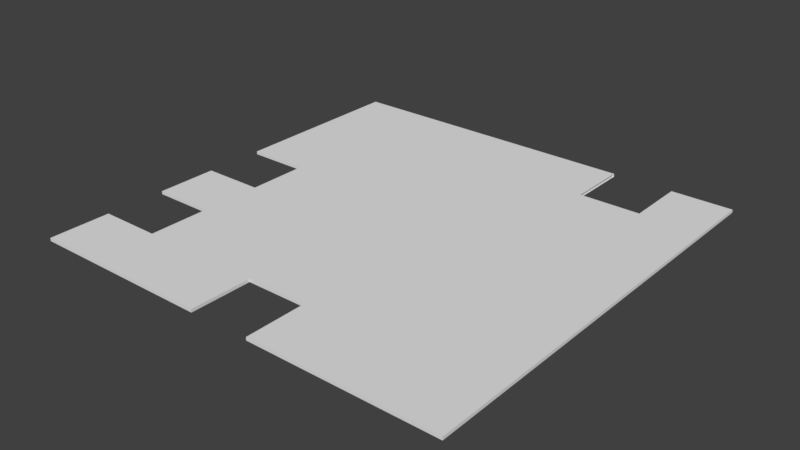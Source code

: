 # Source: Floor.blend  (saved by Blender 2.79.0; exported with 4.5.12 LTS)
import bpy
from mathutils import Matrix  # noqa: F401  (used for matrix-valued properties, if any)

bpy.ops.wm.read_factory_settings(use_empty=True)
scene = bpy.context.scene
scene.name = 'Scene'

# ---- collections
col_collection_1 = bpy.data.collections.new('Collection 1'); scene.collection.children.link(col_collection_1)

# ---- world
world_world = bpy.data.worlds.new('World'); scene.world = world_world
world_world.color = (0.05088, 0.05088, 0.05088)
world_world.use_sun_shadow = False
world_world.sun_shadow_jitter_overblur = 0.0
world_world.cycles.sampling_method = 'MANUAL'

# ---- meshes
me_cube_002 = bpy.data.meshes.new('Cube.002')
me_cube_002.from_pydata([(-35.0, -35.0, -0.5), (-35.0, -35.0, 8.941e-08), (-35.0, -25.0, -0.5), (-35.0, -25.0, 8.941e-08), (-25.0, -35.0, -0.5), (-25.0, -35.0, 8.941e-08), (-25.0, -25.0, -0.5), (-25.0, -25.0, 8.941e-08), (-5.0, -25.0, 8.941e-08), (-5.0, -25.0, -0.5), (-5.0, -35.0, -0.5), (-5.0, -35.0, 8.941e-08), (-25.0, 35.0, 1.49e-08), (-25.0, 35.0, -0.5), (-5.0, 35.0, 1.49e-08), (-5.0, 35.0, -0.5), (-25.0, -15.0, 8.941e-08), (-25.0, -15.0, -0.5), (-25.0, -5.0, 8.941e-08), (-25.0, -5.0, -0.5), (-25.0, 5.0, 8.941e-08), (-25.0, 5.0, -0.5), (-35.0, -15.0, 8.941e-08), (-35.0, -15.0, -0.5), (-35.0, -5.0, 8.941e-08), (-35.0, -5.0, -0.5), (-35.0, 35.0, 8.941e-08), (-35.0, 35.0, -0.5), (-35.0, 5.0, 8.941e-08), (-35.0, 5.0, -0.5), (15.0, -25.0, 8.941e-08), (15.0, -25.0, -0.5), (15.0, 35.0, 8.941e-08), (15.0, 35.0, -0.5), (5.0, -25.0, -0.5), (5.0, -25.0, 8.941e-08), (15.0, -35.0, 8.941e-08), (15.0, -35.0, -0.5), (5.0, -35.0, -0.5), (5.0, -35.0, 8.941e-08), (15.0, 25.0, -0.5), (15.0, 25.0, 8.941e-08), (35.0, -35.0, 8.941e-08), (35.0, -35.0, -0.5), (35.0, 25.0, -0.5), (35.0, 25.0, 8.941e-08), (25.0, 25.0, 8.941e-08), (25.0, 25.0, -0.5), (35.0, 35.0, -0.5), (35.0, 35.0, 8.941e-08), (25.0, 35.0, 8.941e-08), (25.0, 35.0, -0.5)], [], [(0, 1, 3, 2), (2, 3, 7, 6), (7, 5, 11, 8), (4, 5, 1, 0), (2, 6, 4, 0), (7, 3, 1, 5), (9, 8, 11, 10), (8, 9, 34, 35), (5, 4, 10, 11), (4, 6, 9, 10), (13, 12, 14, 15), (6, 7, 16, 17), (7, 8, 14, 12, 20, 18, 16), (9, 6, 17, 19, 21, 13, 15), (19, 18, 24, 25), (17, 16, 22, 23), (23, 22, 24, 25), (18, 24, 22, 16), (19, 17, 23, 25), (21, 19, 18, 20), (21, 20, 28, 29), (12, 13, 27, 26), (27, 29, 28, 26), (20, 12, 26, 28), (21, 29, 27, 13), (36, 37, 43, 42), (15, 14, 32, 33), (9, 15, 33, 40, 31, 34), (14, 8, 35, 30, 41, 32), (35, 34, 38, 39), (40, 41, 46, 47), (36, 39, 38, 37), (35, 39, 36, 30), (34, 31, 37, 38), (42, 43, 44, 45), (30, 36, 42, 45, 46, 41), (37, 31, 40, 47, 44, 43), (47, 46, 50, 51), (45, 44, 48, 49), (48, 51, 50, 49), (46, 45, 49, 50), (47, 51, 48, 44)])
_uv = me_cube_002.uv_layers.new(name='UVMap')
_uv.uv.foreach_set('vector', [1.0, 0.4286, 0.975, 0.4286, 0.975, 0.3571, 1.0, 0.3571, 0.95, 0.5, 0.925, 0.5, 0.925, 0.4286, 0.95, 0.4286, 0.125, 0.5714, 0.125, 0.5, 0.375, 0.5, 0.375, 0.5714, 0.925, 0.1429, 0.95, 0.1429, 0.95, 0.2143, 0.925, 0.2143, 9.537e-08, 0.4286, 0.125, 0.4286, 0.125, 0.5, 9.537e-08, 0.5, 0.125, 0.5714, 0.0, 0.5714, 0.0, 0.5, 0.125, 0.5, 0.95, 0.2857, 0.975, 0.2857, 0.975, 0.3571, 0.95, 0.3571, 1.0, 0.2143, 0.975, 0.2143, 0.975, 0.1429, 1.0, 0.1429, 0.95, 0.1429, 0.925, 0.1429, 0.925, 0.0, 0.95, 0.0, 0.125, 0.5, 0.125, 0.4286, 0.375, 0.4286, 0.375, 0.5, 0.925, 0.2857, 0.9, 0.2857, 0.9, 0.1429, 0.925, 0.1429, 1.0, 0.07143, 0.975, 0.07143, 0.975, 0.0, 1.0, 0.0, 0.125, 0.5714, 0.375, 0.5714, 0.375, 1.0, 0.125, 1.0, 0.125, 0.7857, 0.125, 0.7143, 0.125, 0.6429, 0.375, 0.4286, 0.125, 0.4286, 0.125, 0.3571, 0.125, 0.2857, 0.125, 0.2143, 0.125, 5.45e-08, 0.375, 2.725e-08, 0.95, 0.4286, 0.975, 0.4286, 0.975, 0.5, 0.95, 0.5, 0.975, 0.2857, 1.0, 0.2857, 1.0, 0.3571, 0.975, 0.3571, 1.0, 0.2857, 0.975, 0.2857, 0.975, 0.2143, 1.0, 0.2143, 0.125, 0.7143, 4.768e-08, 0.7143, 4.768e-08, 0.6429, 0.125, 0.6429, 0.125, 0.2857, 0.125, 0.3571, 4.768e-08, 0.3571, 4.768e-08, 0.2857, 1.0, 0.07143, 1.0, 0.1429, 0.975, 0.1429, 0.975, 0.07143, 0.95, 0.3571, 0.975, 0.3571, 0.975, 0.4286, 0.95, 0.4286, 0.9, 0.2857, 0.925, 0.2857, 0.925, 0.3571, 0.9, 0.3571, 0.95, 0.2143, 0.95, 0.4286, 0.925, 0.4286, 0.925, 0.2143, 0.125, 0.7857, 0.125, 1.0, 9.537e-08, 1.0, 4.768e-08, 0.7857, 0.125, 0.2143, 4.768e-08, 0.2143, 0.0, 5.45e-08, 0.125, 5.45e-08, 0.95, 0.07143, 0.975, 0.07143, 0.975, 0.2143, 0.95, 0.2143, 0.925, 0.1429, 0.9, 0.1429, 0.9, 0.0, 0.925, 0.0, 0.375, 0.4286, 0.375, 2.725e-08, 0.625, 2.725e-08, 0.625, 0.07143, 0.625, 0.4286, 0.5, 0.4286, 0.375, 1.0, 0.375, 0.5714, 0.5, 0.5714, 0.625, 0.5714, 0.625, 0.9286, 0.625, 1.0, 0.95, 0.2143, 0.975, 0.2143, 0.975, 0.2857, 0.95, 0.2857, 0.925, 0.5, 0.9, 0.5, 0.9, 0.4286, 0.925, 0.4286, 0.95, 0.07143, 0.95, 0.0, 0.975, 0.0, 0.975, 0.07143, 0.5, 0.5714, 0.5, 0.5, 0.625, 0.5, 0.625, 0.5714, 0.5, 0.4286, 0.625, 0.4286, 0.625, 0.5, 0.5, 0.5, 0.875, 0.0, 0.9, 0.0, 0.9, 0.4286, 0.875, 0.4286, 0.625, 0.5714, 0.625, 0.5, 0.875, 0.5, 0.875, 0.9286, 0.75, 0.9286, 0.625, 0.9286, 0.625, 0.5, 0.625, 0.4286, 0.625, 0.07143, 0.75, 0.07143, 0.875, 0.07143, 0.875, 0.5, 1.0, 0.5, 0.975, 0.5, 0.975, 0.4286, 1.0, 0.4286, 0.875, 0.4286, 0.9, 0.4286, 0.9, 0.5, 0.875, 0.5, 0.925, 0.3571, 0.925, 0.4286, 0.9, 0.4286, 0.9, 0.3571, 0.75, 0.9286, 0.875, 0.9286, 0.875, 1.0, 0.75, 1.0, 0.75, 0.07143, 0.75, 0.0, 0.875, 0.0, 0.875, 0.07143])
me_cube_002.use_remesh_preserve_volume = False
me_cube_002.use_remesh_preserve_attributes = False
me_cube_002.use_mirror_vertex_groups = False
me_cube_002.update()

# ---- objects
ob_cube_001 = bpy.data.objects.new('Cube.001', me_cube_002)

# ---- transforms, parenting, visibility, modifiers, constraints
ob_cube_001.location = (0.0, 0.0, 0.0)
ob_cube_001.lineart.crease_threshold = 0.0

# ---- collection membership
col_collection_1.objects.link(ob_cube_001)

# ---- scene / render settings (as saved in the file)
scene.frame_start = 1; scene.frame_end = 250; scene.frame_set(1)
scene.render.engine = 'BLENDER_EEVEE_NEXT'
scene.render.resolution_percentage = 50
scene.render.dither_intensity = 0.0
scene.cycles.use_denoising = False
scene.cycles.samples = 128
scene.cycles.sampling_pattern = 'TABULATED_SOBOL'
scene.cycles.use_adaptive_sampling = False
scene.cycles.use_light_tree = False
scene.cycles.blur_glossy = 0.0
scene.cycles.sample_clamp_indirect = 0.0
scene.view_settings.view_transform = 'Standard'
bpy.context.view_layer.update()

# ---- added for rendering (the .blend has no active camera and no usable light): camera, sun
cam_auto = bpy.data.cameras.new('AutoCamera')
cam_auto.lens = 50.0
cam_auto.sensor_width = 36.0
cam_auto.clip_end = 1607.46
ob_auto_camera = bpy.data.objects.new('AutoCamera', cam_auto)
scene.collection.objects.link(ob_auto_camera)
ob_auto_camera.location = (91.5937, -109.912, 73.025)
ob_auto_camera.rotation_euler = (1.09748, -7.21219e-08, 0.694738)
scene.camera = ob_auto_camera
light_auto_sun = bpy.data.lights.new('AutoSun', 'SUN')
light_auto_sun.energy = 3.0
light_auto_sun.angle = 0.0523599
ob_auto_sun = bpy.data.objects.new('AutoSun', light_auto_sun)
scene.collection.objects.link(ob_auto_sun)
ob_auto_sun.rotation_euler = (0.872665, 0.174533, 0.523599)
bpy.context.view_layer.update()
